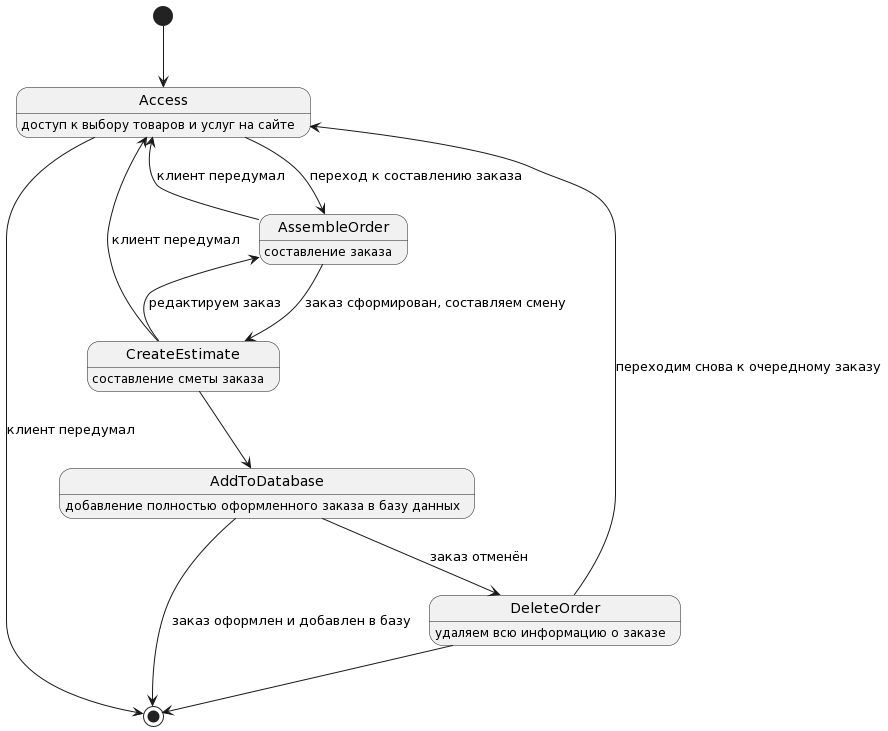

The diagram above was rendered by PlantUML. Its source (embedded in the PNG):
@startuml
[*] --> Access
Access: доступ к выбору товаров и услуг на сайте 
Access --> AssembleOrder: переход к составлению заказа
AssembleOrder: составление заказа
AssembleOrder --> CreateEstimate: заказ сформирован, составляем смену
CreateEstimate: составление сметы заказа
CreateEstimate --> AssembleOrder: редактируем заказ
CreateEstimate --> Access: клиент передумал
AssembleOrder --> Access: клиент передумал
AddToDatabase: добавление полностью оформленного заказа в базу данных
CreateEstimate --> AddToDatabase
AddToDatabase --> [*]: заказ оформлен и добавлен в базу
AddToDatabase --> DeleteOrder: заказ отменён
DeleteOrder: удаляем всю информацию о заказе
DeleteOrder --> [*]
Access --> [*]: клиент передумал
DeleteOrder --> Access: переходим снова к очередному заказу
@enduml